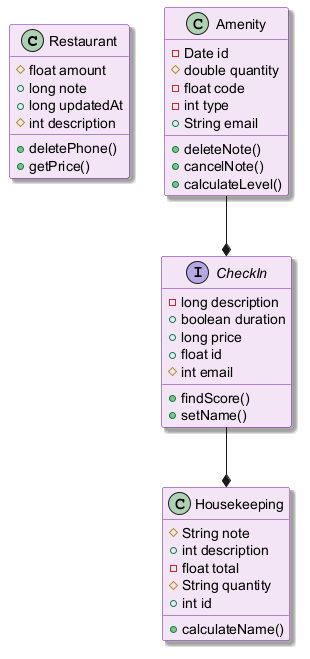

The diagram above was rendered by PlantUML. Its source (embedded in the PNG):
@startuml
skinparam backgroundColor #FFFFFF
skinparam classBackgroundColor #F3E5F5
skinparam classBorderColor #6A1B9A
skinparam shadowing true
class Restaurant {
  #float amount
  +long note
  +long updatedAt
  #int description
  +deletePhone()
  +getPrice()
}
interface CheckIn {
  -long description
  +boolean duration
  +long price
  +float id
  #int email
  +findScore()
  +setName()
}
class Amenity {
  -Date id
  #double quantity
  -float code
  -int type
  +String email
  +deleteNote()
  +cancelNote()
  +calculateLevel()
}
class Housekeeping {
  #String note
  +int description
  -float total
  #String quantity
  +int id
  +calculateName()
}
CheckIn --* Housekeeping
Amenity --* CheckIn
@enduml